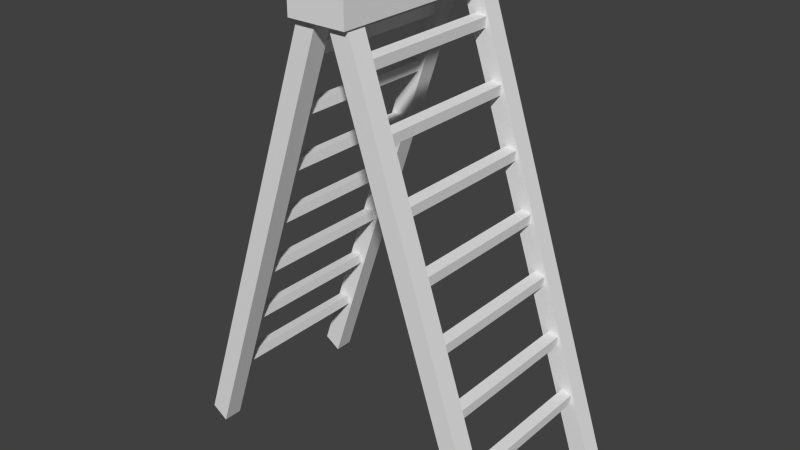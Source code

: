 # Source: Ladder.blend  (saved by Blender 2.73.0; exported with 4.5.12 LTS)
import bpy
from mathutils import Matrix  # noqa: F401  (used for matrix-valued properties, if any)

bpy.ops.wm.read_factory_settings(use_empty=True)
scene = bpy.context.scene
scene.name = 'Scene'

# ---- collections
col_collection_1 = bpy.data.collections.new('Collection 1'); scene.collection.children.link(col_collection_1)

# ---- world
world_world = bpy.data.worlds.new('World'); scene.world = world_world
world_world.color = (0.05088, 0.05088, 0.05088)
world_world.use_sun_shadow = False
world_world.sun_shadow_jitter_overblur = 0.0
world_world.cycles.sampling_method = 'MANUAL'
world_world.cycles.sample_map_resolution = 256

# ---- meshes
me_cube_008 = bpy.data.meshes.new('Cube.008')
me_cube_008.from_pydata([(0.09032, 2.036, -0.224), (0.09032, 2.56, -0.224), (0.331, 2.56, -0.002877), (0.331, 2.036, -0.002877), (2.198, 2.036, -9.13), (2.198, 2.56, -9.13), (2.438, 2.56, -8.909), (2.438, 2.036, -8.909), (0.09032, -2.534, -0.224), (0.09032, -2.011, -0.224), (0.331, -2.011, -0.002879), (0.331, -2.534, -0.002879), (2.198, -2.534, -9.13), (2.198, -2.011, -9.13), (2.438, -2.011, -8.909), (2.438, -2.534, -8.909), (2.014, -2.122, -8.146), (2.014, 2.134, -8.146), (2.179, 2.134, -8.174), (2.179, -2.122, -8.174), (2.023, -2.122, -7.936), (2.023, 2.134, -7.936), (2.188, 2.134, -7.965), (2.188, -2.122, -7.965), (1.735, -2.122, -6.959), (1.735, 2.134, -6.959), (1.9, 2.134, -6.988), (1.9, -2.122, -6.988), (1.744, -2.122, -6.75), (1.744, 2.134, -6.75), (1.909, 2.134, -6.778), (1.909, -2.122, -6.778), (1.455, -2.122, -5.773), (1.455, 2.134, -5.773), (1.62, 2.134, -5.801), (1.62, -2.122, -5.801), (1.465, -2.122, -5.564), (1.465, 2.134, -5.564), (1.629, 2.134, -5.592), (1.629, -2.122, -5.592), (1.176, -2.122, -4.586), (1.176, 2.134, -4.586), (1.341, 2.134, -4.615), (1.341, -2.122, -4.615), (1.185, -2.122, -4.377), (1.185, 2.134, -4.377), (1.35, 2.134, -4.406), (1.35, -2.122, -4.406), (0.8964, -2.122, -3.4), (0.8964, 2.134, -3.4), (1.061, 2.134, -3.428), (1.061, -2.122, -3.428), (0.9057, -2.122, -3.191), (0.9057, 2.134, -3.191), (1.07, 2.134, -3.219), (1.07, -2.122, -3.219), (0.617, -2.122, -2.214), (0.617, 2.134, -2.214), (0.7818, 2.134, -2.242), (0.7818, -2.122, -2.242), (0.6262, -2.122, -2.004), (0.6262, 2.134, -2.004), (0.791, 2.134, -2.033), (0.791, -2.122, -2.033), (0.3375, -2.122, -1.027), (0.3375, 2.134, -1.027), (0.5023, 2.134, -1.056), (0.5023, -2.122, -1.056), (0.3468, -2.122, -0.8181), (0.3468, 2.134, -0.8181), (0.5116, 2.134, -0.8465), (0.5116, -2.122, -0.8465), (-0.07649, -1.989, -0.224), (-0.07649, -2.512, -0.224), (-0.3171, -2.512, -0.002877), (-0.3171, -1.989, -0.002877), (-2.184, -1.989, -9.13), (-2.184, -2.512, -9.13), (-2.424, -2.512, -8.909), (-2.424, -1.989, -8.909), (-0.07649, 2.582, -0.224), (-0.07649, 2.058, -0.224), (-0.3171, 2.058, -0.002879), (-0.3171, 2.582, -0.002879), (-2.184, 2.582, -9.13), (-2.184, 2.058, -9.13), (-2.424, 2.058, -8.909), (-2.424, 2.582, -8.909), (-2.0, 2.169, -8.146), (-2.0, -2.086, -8.146), (-2.165, -2.086, -8.174), (-2.165, 2.169, -8.174), (-2.01, 2.169, -7.936), (-2.01, -2.086, -7.936), (-2.174, -2.086, -7.965), (-2.174, 2.169, -7.965), (-1.721, 2.169, -6.959), (-1.721, -2.086, -6.959), (-1.886, -2.086, -6.988), (-1.886, 2.169, -6.988), (-1.73, 2.169, -6.75), (-1.73, -2.086, -6.75), (-1.895, -2.086, -6.778), (-1.895, 2.169, -6.778), (-1.441, 2.169, -5.773), (-1.441, -2.086, -5.773), (-1.606, -2.086, -5.801), (-1.606, 2.169, -5.801), (-1.451, 2.169, -5.564), (-1.451, -2.086, -5.564), (-1.616, -2.086, -5.592), (-1.616, 2.169, -5.592), (-1.162, 2.169, -4.586), (-1.162, -2.086, -4.586), (-1.327, -2.086, -4.615), (-1.327, 2.169, -4.615), (-1.171, 2.169, -4.377), (-1.171, -2.086, -4.377), (-1.336, -2.086, -4.406), (-1.336, 2.169, -4.406), (-0.8826, 2.169, -3.4), (-0.8826, -2.086, -3.4), (-1.047, -2.086, -3.428), (-1.047, 2.169, -3.428), (-0.8919, 2.169, -3.191), (-0.8919, -2.086, -3.191), (-1.057, -2.086, -3.219), (-1.057, 2.169, -3.219), (-0.6031, 2.169, -2.214), (-0.6031, -2.086, -2.214), (-0.7679, -2.086, -2.242), (-0.7679, 2.169, -2.242), (-0.6124, 2.169, -2.004), (-0.6124, -2.086, -2.004), (-0.7772, -2.086, -2.033), (-0.7772, 2.169, -2.033), (-0.3237, 2.169, -1.027), (-0.3237, -2.086, -1.027), (-0.4885, -2.086, -1.056), (-0.4885, 2.169, -1.056), (-0.333, 2.169, -0.8181), (-0.333, -2.086, -0.8181), (-0.4978, -2.086, -0.8465), (-0.4978, 2.169, -0.8465)], [], [(0, 3, 2, 1), (4, 0, 1, 5), (5, 1, 2, 6), (6, 2, 3, 7), (0, 4, 7, 3), (8, 11, 10, 9), (12, 8, 9, 13), (13, 9, 10, 14), (14, 10, 11, 15), (8, 12, 15, 11), (16, 17, 18, 19), (20, 23, 22, 21), (16, 20, 21, 17), (17, 21, 22, 18), (18, 22, 23, 19), (20, 16, 19, 23), (24, 25, 26, 27), (28, 31, 30, 29), (24, 28, 29, 25), (25, 29, 30, 26), (26, 30, 31, 27), (28, 24, 27, 31), (32, 33, 34, 35), (36, 39, 38, 37), (32, 36, 37, 33), (33, 37, 38, 34), (34, 38, 39, 35), (36, 32, 35, 39), (40, 41, 42, 43), (44, 47, 46, 45), (40, 44, 45, 41), (41, 45, 46, 42), (42, 46, 47, 43), (44, 40, 43, 47), (48, 49, 50, 51), (52, 55, 54, 53), (48, 52, 53, 49), (49, 53, 54, 50), (50, 54, 55, 51), (52, 48, 51, 55), (56, 57, 58, 59), (60, 63, 62, 61), (56, 60, 61, 57), (57, 61, 62, 58), (58, 62, 63, 59), (60, 56, 59, 63), (64, 65, 66, 67), (68, 71, 70, 69), (64, 68, 69, 65), (65, 69, 70, 66), (66, 70, 71, 67), (68, 64, 67, 71), (72, 75, 74, 73), (76, 72, 73, 77), (77, 73, 74, 78), (78, 74, 75, 79), (72, 76, 79, 75), (80, 83, 82, 81), (84, 80, 81, 85), (85, 81, 82, 86), (86, 82, 83, 87), (80, 84, 87, 83), (88, 89, 90, 91), (92, 95, 94, 93), (88, 92, 93, 89), (89, 93, 94, 90), (90, 94, 95, 91), (92, 88, 91, 95), (96, 97, 98, 99), (100, 103, 102, 101), (96, 100, 101, 97), (97, 101, 102, 98), (98, 102, 103, 99), (100, 96, 99, 103), (104, 105, 106, 107), (108, 111, 110, 109), (104, 108, 109, 105), (105, 109, 110, 106), (106, 110, 111, 107), (108, 104, 107, 111), (112, 113, 114, 115), (116, 119, 118, 117), (112, 116, 117, 113), (113, 117, 118, 114), (114, 118, 119, 115), (116, 112, 115, 119), (120, 121, 122, 123), (124, 127, 126, 125), (120, 124, 125, 121), (121, 125, 126, 122), (122, 126, 127, 123), (124, 120, 123, 127), (128, 129, 130, 131), (132, 135, 134, 133), (128, 132, 133, 129), (129, 133, 134, 130), (130, 134, 135, 131), (132, 128, 131, 135), (136, 137, 138, 139), (140, 143, 142, 141), (136, 140, 141, 137), (137, 141, 142, 138), (138, 142, 143, 139), (140, 136, 139, 143)])
_uv = me_cube_008.uv_layers.new(name='UVMap')
_uv.uv.foreach_set('vector', [0.0, 0.0, 0.0, 0.0, 0.0, 0.0, 0.0, 0.0, 0.0, 0.0, 0.0, 0.0, 0.0, 0.0, 0.0, 0.0, 0.0, 0.0, 0.0, 0.0, 0.0, 0.0, 0.0, 0.0, 0.0, 0.0, 0.0, 0.0, 0.0, 0.0, 0.0, 0.0, 0.0, 0.0, 0.0, 0.0, 0.0, 0.0, 0.0, 0.0, 0.0, 0.0, 0.0, 0.0, 0.0, 0.0, 0.0, 0.0, 0.0, 0.0, 0.0, 0.0, 0.0, 0.0, 0.0, 0.0, 0.0, 0.0, 0.0, 0.0, 0.0, 0.0, 0.0, 0.0, 0.0, 0.0, 0.0, 0.0, 0.0, 0.0, 0.0, 0.0, 0.0, 0.0, 0.0, 0.0, 0.0, 0.0, 0.0, 0.0, 0.0, 0.0, 1.0, 0.0, 1.0, 1.0, 0.0, 1.0, 0.0, 0.0, 1.0, 0.0, 1.0, 1.0, 0.0, 1.0, 0.0, 0.0, 1.0, 0.0, 1.0, 1.0, 0.0, 1.0, 0.0, 0.0, 1.0, 0.0, 1.0, 1.0, 0.0, 1.0, 0.0, 0.0, 1.0, 0.0, 1.0, 1.0, 0.0, 1.0, 0.0, 0.0, 1.0, 0.0, 1.0, 1.0, 0.0, 1.0, 0.0, 0.0, 1.0, 0.0, 1.0, 1.0, 0.0, 1.0, 0.0, 0.0, 1.0, 0.0, 1.0, 1.0, 0.0, 1.0, 0.0, 0.0, 1.0, 0.0, 1.0, 1.0, 0.0, 1.0, 0.0, 0.0, 1.0, 0.0, 1.0, 1.0, 0.0, 1.0, 0.0, 0.0, 1.0, 0.0, 1.0, 1.0, 0.0, 1.0, 0.0, 0.0, 1.0, 0.0, 1.0, 1.0, 0.0, 1.0, 0.0, 0.0, 1.0, 0.0, 1.0, 1.0, 0.0, 1.0, 0.0, 0.0, 1.0, 0.0, 1.0, 1.0, 0.0, 1.0, 0.0, 0.0, 1.0, 0.0, 1.0, 1.0, 0.0, 1.0, 0.0, 0.0, 1.0, 0.0, 1.0, 1.0, 0.0, 1.0, 0.0, 0.0, 1.0, 0.0, 1.0, 1.0, 0.0, 1.0, 0.0, 0.0, 1.0, 0.0, 1.0, 1.0, 0.0, 1.0, 0.0, 0.0, 1.0, 0.0, 1.0, 1.0, 0.0, 1.0, 0.0, 0.0, 1.0, 0.0, 1.0, 1.0, 0.0, 1.0, 0.0, 0.0, 1.0, 0.0, 1.0, 1.0, 0.0, 1.0, 0.0, 0.0, 1.0, 0.0, 1.0, 1.0, 0.0, 1.0, 0.0, 0.0, 1.0, 0.0, 1.0, 1.0, 0.0, 1.0, 0.0, 0.0, 1.0, 0.0, 1.0, 1.0, 0.0, 1.0, 0.0, 0.0, 1.0, 0.0, 1.0, 1.0, 0.0, 1.0, 0.0, 0.0, 1.0, 0.0, 1.0, 1.0, 0.0, 1.0, 0.0, 0.0, 1.0, 0.0, 1.0, 1.0, 0.0, 1.0, 0.0, 0.0, 1.0, 0.0, 1.0, 1.0, 0.0, 1.0, 0.0, 0.0, 1.0, 0.0, 1.0, 1.0, 0.0, 1.0, 0.0, 0.0, 1.0, 0.0, 1.0, 1.0, 0.0, 1.0, 0.0, 0.0, 1.0, 0.0, 1.0, 1.0, 0.0, 1.0, 0.0, 0.0, 1.0, 0.0, 1.0, 1.0, 0.0, 1.0, 0.0, 0.0, 1.0, 0.0, 1.0, 1.0, 0.0, 1.0, 0.0, 0.0, 1.0, 0.0, 1.0, 1.0, 0.0, 1.0, 0.0, 0.0, 1.0, 0.0, 1.0, 1.0, 0.0, 1.0, 0.0, 0.0, 1.0, 0.0, 1.0, 1.0, 0.0, 1.0, 0.0, 0.0, 1.0, 0.0, 1.0, 1.0, 0.0, 1.0, 0.0, 0.0, 1.0, 0.0, 1.0, 1.0, 0.0, 1.0, 0.0, 0.0, 1.0, 0.0, 1.0, 1.0, 0.0, 1.0, 0.0, 0.0, 1.0, 0.0, 1.0, 1.0, 0.0, 1.0, 0.0, 0.0, 1.0, 0.0, 1.0, 1.0, 0.0, 1.0, 0.0, 0.0, 1.0, 0.0, 1.0, 1.0, 0.0, 1.0, 0.0, 0.0, 0.0, 0.0, 0.0, 0.0, 0.0, 0.0, 0.0, 0.0, 0.0, 0.0, 0.0, 0.0, 0.0, 0.0, 0.0, 0.0, 0.0, 0.0, 0.0, 0.0, 0.0, 0.0, 0.0, 0.0, 0.0, 0.0, 0.0, 0.0, 0.0, 0.0, 0.0, 0.0, 0.0, 0.0, 0.0, 0.0, 0.0, 0.0, 0.0, 0.0, 0.0, 0.0, 0.0, 0.0, 0.0, 0.0, 0.0, 0.0, 0.0, 0.0, 0.0, 0.0, 0.0, 0.0, 0.0, 0.0, 0.0, 0.0, 0.0, 0.0, 0.0, 0.0, 0.0, 0.0, 0.0, 0.0, 0.0, 0.0, 0.0, 0.0, 0.0, 0.0, 0.0, 0.0, 0.0, 0.0, 0.0, 0.0, 0.0, 0.0, 1.0, 0.0, 1.0, 1.0, 0.0, 1.0, 0.0, 0.0, 1.0, 0.0, 1.0, 1.0, 0.0, 1.0, 0.0, 0.0, 1.0, 0.0, 1.0, 1.0, 0.0, 1.0, 0.0, 0.0, 1.0, 0.0, 1.0, 1.0, 0.0, 1.0, 0.0, 0.0, 1.0, 0.0, 1.0, 1.0, 0.0, 1.0, 0.0, 0.0, 1.0, 0.0, 1.0, 1.0, 0.0, 1.0, 0.0, 0.0, 1.0, 0.0, 1.0, 1.0, 0.0, 1.0, 0.0, 0.0, 1.0, 0.0, 1.0, 1.0, 0.0, 1.0, 0.0, 0.0, 1.0, 0.0, 1.0, 1.0, 0.0, 1.0, 0.0, 0.0, 1.0, 0.0, 1.0, 1.0, 0.0, 1.0, 0.0, 0.0, 1.0, 0.0, 1.0, 1.0, 0.0, 1.0, 0.0, 0.0, 1.0, 0.0, 1.0, 1.0, 0.0, 1.0, 0.0, 0.0, 1.0, 0.0, 1.0, 1.0, 0.0, 1.0, 0.0, 0.0, 1.0, 0.0, 1.0, 1.0, 0.0, 1.0, 0.0, 0.0, 1.0, 0.0, 1.0, 1.0, 0.0, 1.0, 0.0, 0.0, 1.0, 0.0, 1.0, 1.0, 0.0, 1.0, 0.0, 0.0, 1.0, 0.0, 1.0, 1.0, 0.0, 1.0, 0.0, 0.0, 1.0, 0.0, 1.0, 1.0, 0.0, 1.0, 0.0, 0.0, 1.0, 0.0, 1.0, 1.0, 0.0, 1.0, 0.0, 0.0, 1.0, 0.0, 1.0, 1.0, 0.0, 1.0, 0.0, 0.0, 1.0, 0.0, 1.0, 1.0, 0.0, 1.0, 0.0, 0.0, 1.0, 0.0, 1.0, 1.0, 0.0, 1.0, 0.0, 0.0, 1.0, 0.0, 1.0, 1.0, 0.0, 1.0, 0.0, 0.0, 1.0, 0.0, 1.0, 1.0, 0.0, 1.0, 0.0, 0.0, 1.0, 0.0, 1.0, 1.0, 0.0, 1.0, 0.0, 0.0, 1.0, 0.0, 1.0, 1.0, 0.0, 1.0, 0.0, 0.0, 1.0, 0.0, 1.0, 1.0, 0.0, 1.0, 0.0, 0.0, 1.0, 0.0, 1.0, 1.0, 0.0, 1.0, 0.0, 0.0, 1.0, 0.0, 1.0, 1.0, 0.0, 1.0, 0.0, 0.0, 1.0, 0.0, 1.0, 1.0, 0.0, 1.0, 0.0, 0.0, 1.0, 0.0, 1.0, 1.0, 0.0, 1.0, 0.0, 0.0, 1.0, 0.0, 1.0, 1.0, 0.0, 1.0, 0.0, 0.0, 1.0, 0.0, 1.0, 1.0, 0.0, 1.0, 0.0, 0.0, 1.0, 0.0, 1.0, 1.0, 0.0, 1.0, 0.0, 0.0, 1.0, 0.0, 1.0, 1.0, 0.0, 1.0, 0.0, 0.0, 1.0, 0.0, 1.0, 1.0, 0.0, 1.0, 0.0, 0.0, 1.0, 0.0, 1.0, 1.0, 0.0, 1.0, 0.0, 0.0, 1.0, 0.0, 1.0, 1.0, 0.0, 1.0, 0.0, 0.0, 1.0, 0.0, 1.0, 1.0, 0.0, 1.0, 0.0, 0.0, 1.0, 0.0, 1.0, 1.0, 0.0, 1.0, 0.0, 0.0, 1.0, 0.0, 1.0, 1.0, 0.0, 1.0, 0.0, 0.0, 1.0, 0.0, 1.0, 1.0, 0.0, 1.0])
me_cube_008.use_remesh_preserve_volume = False
me_cube_008.use_remesh_preserve_attributes = False
me_cube_008.use_mirror_vertex_groups = False
me_cube_008.update()
me_cube_000 = bpy.data.meshes.new('Cube.000')
me_cube_000.from_pydata([(-0.4368, -2.696, -0.2919), (-0.4368, 2.696, -0.2919), (0.4368, 2.696, -0.2919), (0.4368, -2.696, -0.2919), (-0.4368, -2.696, 0.2919), (-0.4368, 2.696, 0.2919), (0.4368, 2.696, 0.2919), (0.4368, -2.696, 0.2919)], [], [(4, 5, 1, 0), (5, 6, 2, 1), (6, 7, 3, 2), (7, 4, 0, 3), (0, 1, 2, 3), (7, 6, 5, 4)])
_uv = me_cube_000.uv_layers.new(name='UVMap')
_uv.uv.foreach_set('vector', [0.0, 0.0, 1.0, 0.0, 1.0, 1.0, 0.0, 1.0, 0.0, 0.0, 1.0, 0.0, 1.0, 1.0, 0.0, 1.0, 0.0, 0.0, 1.0, 0.0, 1.0, 1.0, 0.0, 1.0, 0.0, 0.0, 1.0, 0.0, 1.0, 1.0, 0.0, 1.0, 0.0, 0.0, 1.0, 0.0, 1.0, 1.0, 0.0, 1.0, 0.0, 0.0, 1.0, 0.0, 1.0, 1.0, 0.0, 1.0])
me_cube_000.use_remesh_preserve_volume = False
me_cube_000.use_remesh_preserve_attributes = False
me_cube_000.use_mirror_vertex_groups = False
me_cube_000.update()
me_cube_001 = bpy.data.meshes.new('Cube.001')
me_cube_001.from_pydata([(2.297, 2.036, -9.55), (2.297, 2.56, -9.55), (2.538, 2.56, -9.329), (2.538, 2.036, -9.329), (2.198, 2.036, -9.13), (2.198, 2.56, -9.13), (2.438, 2.56, -8.909), (2.438, 2.036, -8.909), (2.297, -2.534, -9.55), (2.297, -2.011, -9.55), (2.538, -2.011, -9.329), (2.538, -2.534, -9.329), (2.198, -2.534, -9.13), (2.198, -2.011, -9.13), (2.438, -2.011, -8.909), (2.438, -2.534, -8.909), (-2.283, -1.989, -9.55), (-2.283, -2.512, -9.55), (-2.524, -2.512, -9.329), (-2.524, -1.989, -9.329), (-2.184, -1.989, -9.13), (-2.184, -2.512, -9.13), (-2.424, -2.512, -8.909), (-2.424, -1.989, -8.909), (-2.283, 2.582, -9.55), (-2.283, 2.058, -9.55), (-2.524, 2.058, -9.329), (-2.524, 2.582, -9.329), (-2.184, 2.582, -9.13), (-2.184, 2.058, -9.13), (-2.424, 2.058, -8.909), (-2.424, 2.582, -8.909)], [], [(0, 1, 2, 3), (4, 0, 3, 7), (2, 6, 7, 3), (1, 5, 6, 2), (0, 4, 5, 1), (8, 9, 10, 11), (12, 8, 11, 15), (10, 14, 15, 11), (9, 13, 14, 10), (8, 12, 13, 9), (16, 17, 18, 19), (20, 16, 19, 23), (18, 22, 23, 19), (17, 21, 22, 18), (16, 20, 21, 17), (24, 25, 26, 27), (28, 24, 27, 31), (26, 30, 31, 27), (25, 29, 30, 26), (24, 28, 29, 25)])
_uv = me_cube_001.uv_layers.new(name='UVMap')
_uv.uv.foreach_set('vector', [0.9545, 0.8443, 0.1382, 0.8525, 0.0455, 0.04943, 0.8618, 0.04131, 0.9999, 0.8937, 0.9545, 0.8443, 0.8618, 0.04131, 0.9061, 9.616e-05, 0.0455, 0.04943, 9.452e-05, 9.452e-05, 0.9061, 9.616e-05, 0.8618, 0.04131, 0.1382, 0.8525, 0.0939, 0.8937, 9.452e-05, 9.452e-05, 0.0455, 0.04943, 0.9545, 0.8443, 0.9999, 0.8937, 0.0939, 0.8937, 0.1382, 0.8525, 0.9545, 0.8443, 0.1382, 0.8525, 0.0455, 0.04943, 0.8618, 0.04131, 0.9999, 0.8937, 0.9545, 0.8443, 0.8618, 0.04131, 0.9061, 9.616e-05, 0.0455, 0.04943, 9.452e-05, 9.452e-05, 0.9061, 9.616e-05, 0.8618, 0.04131, 0.1382, 0.8525, 0.0939, 0.8937, 9.452e-05, 9.452e-05, 0.0455, 0.04943, 0.9545, 0.8443, 0.9999, 0.8937, 0.0939, 0.8937, 0.1382, 0.8525, 0.9545, 0.8443, 0.1382, 0.8525, 0.0455, 0.04943, 0.8618, 0.04131, 0.9999, 0.8937, 0.9545, 0.8443, 0.8618, 0.04131, 0.9061, 9.616e-05, 0.0455, 0.04943, 9.452e-05, 9.452e-05, 0.9061, 9.616e-05, 0.8618, 0.04131, 0.1382, 0.8525, 0.0939, 0.8937, 9.452e-05, 9.452e-05, 0.0455, 0.04943, 0.9545, 0.8443, 0.9999, 0.8937, 0.0939, 0.8937, 0.1382, 0.8525, 0.9545, 0.8443, 0.1382, 0.8525, 0.0455, 0.04943, 0.8618, 0.04131, 0.9999, 0.8937, 0.9545, 0.8443, 0.8618, 0.04131, 0.9061, 9.616e-05, 0.0455, 0.04943, 9.452e-05, 9.452e-05, 0.9061, 9.616e-05, 0.8618, 0.04131, 0.1382, 0.8525, 0.0939, 0.8937, 9.452e-05, 9.452e-05, 0.0455, 0.04943, 0.9545, 0.8443, 0.9999, 0.8937, 0.0939, 0.8937, 0.1382, 0.8525])
me_cube_001.use_remesh_preserve_volume = False
me_cube_001.use_remesh_preserve_attributes = False
me_cube_001.use_mirror_vertex_groups = False
me_cube_001.update()

# ---- objects
ob_ladder = bpy.data.objects.new('Ladder', me_cube_008)
ob_top = bpy.data.objects.new('top', me_cube_000)
ob_braces = bpy.data.objects.new('braces', me_cube_001)

# ---- transforms, parenting, visibility, modifiers, constraints
ob_ladder.location = (0.0, 0.0, 7.728)
ob_ladder.scale = (1.117, 0.6119, 0.7999)
ob_ladder.lineart.crease_threshold = 0.0
ob_top.parent = ob_ladder
ob_top.matrix_parent_inverse = Matrix(((0.895, 0.0, 0.0, -0.0), (0.0, 1.634, 0.0, -0.0), (0.0, 0.0, 1.25, -9.661), (0.0, 0.0, 0.0, 1.0)))
ob_top.location = (0.0, 0.0, 7.728)
ob_top.scale = (1.117, 0.6119, 0.7999)
ob_top.lineart.crease_threshold = 0.0
ob_braces.parent = ob_ladder
ob_braces.matrix_parent_inverse = Matrix(((0.895, 0.0, 0.0, -0.0), (0.0, 1.634, 0.0, -0.0), (0.0, 0.0, 1.25, -9.661), (0.0, 0.0, 0.0, 1.0)))
ob_braces.location = (0.0, 0.0, 7.728)
ob_braces.scale = (1.117, 0.6119, 0.7999)
ob_braces.lineart.crease_threshold = 0.0

# ---- collection membership
col_collection_1.objects.link(ob_ladder)
col_collection_1.objects.link(ob_top)
col_collection_1.objects.link(ob_braces)

# ---- scene / render settings (as saved in the file)
scene.frame_start = 1; scene.frame_end = 250; scene.frame_set(1)
scene.render.engine = 'BLENDER_EEVEE_NEXT'
scene.render.resolution_percentage = 50
scene.render.dither_intensity = 0.0
scene.cycles.use_denoising = False
scene.cycles.samples = 10
scene.cycles.sampling_pattern = 'TABULATED_SOBOL'
scene.cycles.light_sampling_threshold = 0.0
scene.cycles.use_adaptive_sampling = False
scene.cycles.use_light_tree = False
scene.cycles.blur_glossy = 0.0
scene.cycles.pixel_filter_type = 'GAUSSIAN'
scene.cycles.sample_clamp_indirect = 0.0
scene.view_settings.view_transform = 'Standard'
bpy.context.view_layer.update()

# ---- added for rendering (the .blend has no active camera and no usable light): camera, sun
cam_auto = bpy.data.cameras.new('AutoCamera')
cam_auto.lens = 50.0
cam_auto.sensor_width = 36.0
cam_auto.clip_end = 1000.0
ob_auto_camera = bpy.data.objects.new('AutoCamera', cam_auto)
scene.collection.objects.link(ob_auto_camera)
ob_auto_camera.location = (9.48155, -11.3686, 11.6045)
ob_auto_camera.rotation_euler = (1.09748, -7.21219e-08, 0.694738)
scene.camera = ob_auto_camera
light_auto_sun = bpy.data.lights.new('AutoSun', 'SUN')
light_auto_sun.energy = 3.0
light_auto_sun.angle = 0.0523599
ob_auto_sun = bpy.data.objects.new('AutoSun', light_auto_sun)
scene.collection.objects.link(ob_auto_sun)
ob_auto_sun.rotation_euler = (0.872665, 0.174533, 0.523599)
bpy.context.view_layer.update()
